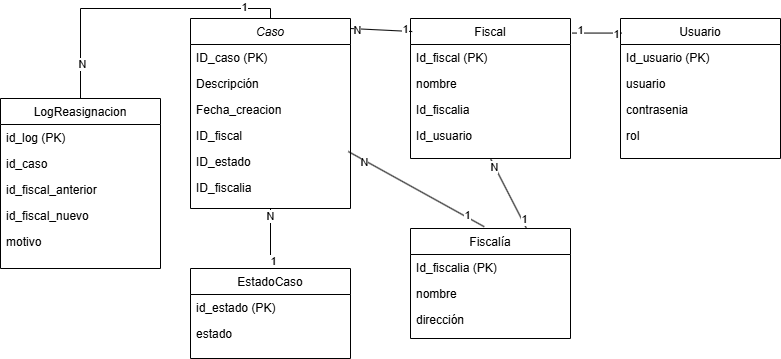

The diagram above was exported from draw.io. Its source (the exported page's mxGraphModel, read from the mxfile embedded in the PNG):
<mxGraphModel dx="1111" dy="437" grid="1" gridSize="10" guides="1" tooltips="1" connect="1" arrows="1" fold="1" page="1" pageScale="1" pageWidth="827" pageHeight="1169" math="0" shadow="0">
  <root>
    <mxCell id="WIyWlLk6GJQsqaUBKTNV-0" />
    <mxCell id="WIyWlLk6GJQsqaUBKTNV-1" parent="WIyWlLk6GJQsqaUBKTNV-0" />
    <mxCell id="zkfFHV4jXpPFQw0GAbJ--0" value="Caso" style="swimlane;fontStyle=2;align=center;verticalAlign=top;childLayout=stackLayout;horizontal=1;startSize=26;horizontalStack=0;resizeParent=1;resizeLast=0;collapsible=1;marginBottom=0;rounded=0;shadow=0;strokeWidth=1;" parent="WIyWlLk6GJQsqaUBKTNV-1" vertex="1">
      <mxGeometry x="210" y="55" width="160" height="190" as="geometry">
        <mxRectangle x="230" y="140" width="160" height="26" as="alternateBounds" />
      </mxGeometry>
    </mxCell>
    <mxCell id="zkfFHV4jXpPFQw0GAbJ--1" value="ID_caso (PK)" style="text;align=left;verticalAlign=top;spacingLeft=4;spacingRight=4;overflow=hidden;rotatable=0;points=[[0,0.5],[1,0.5]];portConstraint=eastwest;" parent="zkfFHV4jXpPFQw0GAbJ--0" vertex="1">
      <mxGeometry y="26" width="160" height="26" as="geometry" />
    </mxCell>
    <mxCell id="zkfFHV4jXpPFQw0GAbJ--2" value="Descripción" style="text;align=left;verticalAlign=top;spacingLeft=4;spacingRight=4;overflow=hidden;rotatable=0;points=[[0,0.5],[1,0.5]];portConstraint=eastwest;rounded=0;shadow=0;html=0;" parent="zkfFHV4jXpPFQw0GAbJ--0" vertex="1">
      <mxGeometry y="52" width="160" height="26" as="geometry" />
    </mxCell>
    <mxCell id="zkfFHV4jXpPFQw0GAbJ--3" value="Fecha_creacion" style="text;align=left;verticalAlign=top;spacingLeft=4;spacingRight=4;overflow=hidden;rotatable=0;points=[[0,0.5],[1,0.5]];portConstraint=eastwest;rounded=0;shadow=0;html=0;" parent="zkfFHV4jXpPFQw0GAbJ--0" vertex="1">
      <mxGeometry y="78" width="160" height="26" as="geometry" />
    </mxCell>
    <mxCell id="a6eMmlPdDh4rJzbhEmlM-0" value="ID_fiscal" style="text;align=left;verticalAlign=top;spacingLeft=4;spacingRight=4;overflow=hidden;rotatable=0;points=[[0,0.5],[1,0.5]];portConstraint=eastwest;rounded=0;shadow=0;html=0;" parent="zkfFHV4jXpPFQw0GAbJ--0" vertex="1">
      <mxGeometry y="104" width="160" height="26" as="geometry" />
    </mxCell>
    <mxCell id="a6eMmlPdDh4rJzbhEmlM-1" value="ID_estado" style="text;align=left;verticalAlign=top;spacingLeft=4;spacingRight=4;overflow=hidden;rotatable=0;points=[[0,0.5],[1,0.5]];portConstraint=eastwest;rounded=0;shadow=0;html=0;" parent="zkfFHV4jXpPFQw0GAbJ--0" vertex="1">
      <mxGeometry y="130" width="160" height="26" as="geometry" />
    </mxCell>
    <mxCell id="a6eMmlPdDh4rJzbhEmlM-2" value="ID_fiscalia" style="text;align=left;verticalAlign=top;spacingLeft=4;spacingRight=4;overflow=hidden;rotatable=0;points=[[0,0.5],[1,0.5]];portConstraint=eastwest;rounded=0;shadow=0;html=0;" parent="zkfFHV4jXpPFQw0GAbJ--0" vertex="1">
      <mxGeometry y="156" width="160" height="26" as="geometry" />
    </mxCell>
    <mxCell id="zkfFHV4jXpPFQw0GAbJ--17" value="Fiscal" style="swimlane;fontStyle=0;align=center;verticalAlign=top;childLayout=stackLayout;horizontal=1;startSize=26;horizontalStack=0;resizeParent=1;resizeLast=0;collapsible=1;marginBottom=0;rounded=0;shadow=0;strokeWidth=1;" parent="WIyWlLk6GJQsqaUBKTNV-1" vertex="1">
      <mxGeometry x="430" y="55" width="160" height="140" as="geometry">
        <mxRectangle x="550" y="140" width="160" height="26" as="alternateBounds" />
      </mxGeometry>
    </mxCell>
    <mxCell id="zkfFHV4jXpPFQw0GAbJ--18" value="Id_fiscal (PK)" style="text;align=left;verticalAlign=top;spacingLeft=4;spacingRight=4;overflow=hidden;rotatable=0;points=[[0,0.5],[1,0.5]];portConstraint=eastwest;" parent="zkfFHV4jXpPFQw0GAbJ--17" vertex="1">
      <mxGeometry y="26" width="160" height="26" as="geometry" />
    </mxCell>
    <mxCell id="zkfFHV4jXpPFQw0GAbJ--19" value="nombre" style="text;align=left;verticalAlign=top;spacingLeft=4;spacingRight=4;overflow=hidden;rotatable=0;points=[[0,0.5],[1,0.5]];portConstraint=eastwest;rounded=0;shadow=0;html=0;" parent="zkfFHV4jXpPFQw0GAbJ--17" vertex="1">
      <mxGeometry y="52" width="160" height="26" as="geometry" />
    </mxCell>
    <mxCell id="zkfFHV4jXpPFQw0GAbJ--20" value="Id_fiscalia" style="text;align=left;verticalAlign=top;spacingLeft=4;spacingRight=4;overflow=hidden;rotatable=0;points=[[0,0.5],[1,0.5]];portConstraint=eastwest;rounded=0;shadow=0;html=0;" parent="zkfFHV4jXpPFQw0GAbJ--17" vertex="1">
      <mxGeometry y="78" width="160" height="26" as="geometry" />
    </mxCell>
    <mxCell id="zkfFHV4jXpPFQw0GAbJ--21" value="Id_usuario" style="text;align=left;verticalAlign=top;spacingLeft=4;spacingRight=4;overflow=hidden;rotatable=0;points=[[0,0.5],[1,0.5]];portConstraint=eastwest;rounded=0;shadow=0;html=0;" parent="zkfFHV4jXpPFQw0GAbJ--17" vertex="1">
      <mxGeometry y="104" width="160" height="26" as="geometry" />
    </mxCell>
    <mxCell id="a6eMmlPdDh4rJzbhEmlM-3" value="Fiscalía" style="swimlane;fontStyle=0;align=center;verticalAlign=top;childLayout=stackLayout;horizontal=1;startSize=26;horizontalStack=0;resizeParent=1;resizeLast=0;collapsible=1;marginBottom=0;rounded=0;shadow=0;strokeWidth=1;" parent="WIyWlLk6GJQsqaUBKTNV-1" vertex="1">
      <mxGeometry x="430" y="265" width="160" height="110" as="geometry">
        <mxRectangle x="550" y="140" width="160" height="26" as="alternateBounds" />
      </mxGeometry>
    </mxCell>
    <mxCell id="a6eMmlPdDh4rJzbhEmlM-4" value="Id_fiscalia (PK)" style="text;align=left;verticalAlign=top;spacingLeft=4;spacingRight=4;overflow=hidden;rotatable=0;points=[[0,0.5],[1,0.5]];portConstraint=eastwest;" parent="a6eMmlPdDh4rJzbhEmlM-3" vertex="1">
      <mxGeometry y="26" width="160" height="26" as="geometry" />
    </mxCell>
    <mxCell id="a6eMmlPdDh4rJzbhEmlM-5" value="nombre" style="text;align=left;verticalAlign=top;spacingLeft=4;spacingRight=4;overflow=hidden;rotatable=0;points=[[0,0.5],[1,0.5]];portConstraint=eastwest;rounded=0;shadow=0;html=0;" parent="a6eMmlPdDh4rJzbhEmlM-3" vertex="1">
      <mxGeometry y="52" width="160" height="26" as="geometry" />
    </mxCell>
    <mxCell id="a6eMmlPdDh4rJzbhEmlM-6" value="dirección" style="text;align=left;verticalAlign=top;spacingLeft=4;spacingRight=4;overflow=hidden;rotatable=0;points=[[0,0.5],[1,0.5]];portConstraint=eastwest;rounded=0;shadow=0;html=0;" parent="a6eMmlPdDh4rJzbhEmlM-3" vertex="1">
      <mxGeometry y="78" width="160" height="26" as="geometry" />
    </mxCell>
    <mxCell id="a6eMmlPdDh4rJzbhEmlM-8" value="Usuario" style="swimlane;fontStyle=0;align=center;verticalAlign=top;childLayout=stackLayout;horizontal=1;startSize=26;horizontalStack=0;resizeParent=1;resizeLast=0;collapsible=1;marginBottom=0;rounded=0;shadow=0;strokeWidth=1;" parent="WIyWlLk6GJQsqaUBKTNV-1" vertex="1">
      <mxGeometry x="640" y="55" width="160" height="140" as="geometry">
        <mxRectangle x="550" y="140" width="160" height="26" as="alternateBounds" />
      </mxGeometry>
    </mxCell>
    <mxCell id="a6eMmlPdDh4rJzbhEmlM-9" value="Id_usuario (PK)" style="text;align=left;verticalAlign=top;spacingLeft=4;spacingRight=4;overflow=hidden;rotatable=0;points=[[0,0.5],[1,0.5]];portConstraint=eastwest;" parent="a6eMmlPdDh4rJzbhEmlM-8" vertex="1">
      <mxGeometry y="26" width="160" height="26" as="geometry" />
    </mxCell>
    <mxCell id="a6eMmlPdDh4rJzbhEmlM-10" value="usuario" style="text;align=left;verticalAlign=top;spacingLeft=4;spacingRight=4;overflow=hidden;rotatable=0;points=[[0,0.5],[1,0.5]];portConstraint=eastwest;rounded=0;shadow=0;html=0;" parent="a6eMmlPdDh4rJzbhEmlM-8" vertex="1">
      <mxGeometry y="52" width="160" height="26" as="geometry" />
    </mxCell>
    <mxCell id="a6eMmlPdDh4rJzbhEmlM-11" value="contrasenia" style="text;align=left;verticalAlign=top;spacingLeft=4;spacingRight=4;overflow=hidden;rotatable=0;points=[[0,0.5],[1,0.5]];portConstraint=eastwest;rounded=0;shadow=0;html=0;" parent="a6eMmlPdDh4rJzbhEmlM-8" vertex="1">
      <mxGeometry y="78" width="160" height="26" as="geometry" />
    </mxCell>
    <mxCell id="a6eMmlPdDh4rJzbhEmlM-12" value="rol" style="text;align=left;verticalAlign=top;spacingLeft=4;spacingRight=4;overflow=hidden;rotatable=0;points=[[0,0.5],[1,0.5]];portConstraint=eastwest;rounded=0;shadow=0;html=0;" parent="a6eMmlPdDh4rJzbhEmlM-8" vertex="1">
      <mxGeometry y="104" width="160" height="26" as="geometry" />
    </mxCell>
    <mxCell id="a6eMmlPdDh4rJzbhEmlM-13" value="LogReasignacion" style="swimlane;fontStyle=0;align=center;verticalAlign=top;childLayout=stackLayout;horizontal=1;startSize=26;horizontalStack=0;resizeParent=1;resizeLast=0;collapsible=1;marginBottom=0;rounded=0;shadow=0;strokeWidth=1;" parent="WIyWlLk6GJQsqaUBKTNV-1" vertex="1">
      <mxGeometry x="20" y="135" width="160" height="170" as="geometry">
        <mxRectangle x="550" y="140" width="160" height="26" as="alternateBounds" />
      </mxGeometry>
    </mxCell>
    <mxCell id="a6eMmlPdDh4rJzbhEmlM-14" value="id_log (PK)" style="text;align=left;verticalAlign=top;spacingLeft=4;spacingRight=4;overflow=hidden;rotatable=0;points=[[0,0.5],[1,0.5]];portConstraint=eastwest;" parent="a6eMmlPdDh4rJzbhEmlM-13" vertex="1">
      <mxGeometry y="26" width="160" height="26" as="geometry" />
    </mxCell>
    <mxCell id="a6eMmlPdDh4rJzbhEmlM-15" value="id_caso" style="text;align=left;verticalAlign=top;spacingLeft=4;spacingRight=4;overflow=hidden;rotatable=0;points=[[0,0.5],[1,0.5]];portConstraint=eastwest;rounded=0;shadow=0;html=0;" parent="a6eMmlPdDh4rJzbhEmlM-13" vertex="1">
      <mxGeometry y="52" width="160" height="26" as="geometry" />
    </mxCell>
    <mxCell id="a6eMmlPdDh4rJzbhEmlM-16" value="id_fiscal_anterior" style="text;align=left;verticalAlign=top;spacingLeft=4;spacingRight=4;overflow=hidden;rotatable=0;points=[[0,0.5],[1,0.5]];portConstraint=eastwest;rounded=0;shadow=0;html=0;" parent="a6eMmlPdDh4rJzbhEmlM-13" vertex="1">
      <mxGeometry y="78" width="160" height="26" as="geometry" />
    </mxCell>
    <mxCell id="a6eMmlPdDh4rJzbhEmlM-17" value="id_fiscal_nuevo" style="text;align=left;verticalAlign=top;spacingLeft=4;spacingRight=4;overflow=hidden;rotatable=0;points=[[0,0.5],[1,0.5]];portConstraint=eastwest;rounded=0;shadow=0;html=0;" parent="a6eMmlPdDh4rJzbhEmlM-13" vertex="1">
      <mxGeometry y="104" width="160" height="26" as="geometry" />
    </mxCell>
    <mxCell id="a6eMmlPdDh4rJzbhEmlM-18" value="motivo" style="text;align=left;verticalAlign=top;spacingLeft=4;spacingRight=4;overflow=hidden;rotatable=0;points=[[0,0.5],[1,0.5]];portConstraint=eastwest;rounded=0;shadow=0;html=0;" parent="a6eMmlPdDh4rJzbhEmlM-13" vertex="1">
      <mxGeometry y="130" width="160" height="26" as="geometry" />
    </mxCell>
    <mxCell id="a6eMmlPdDh4rJzbhEmlM-19" value="EstadoCaso" style="swimlane;fontStyle=0;align=center;verticalAlign=top;childLayout=stackLayout;horizontal=1;startSize=26;horizontalStack=0;resizeParent=1;resizeLast=0;collapsible=1;marginBottom=0;rounded=0;shadow=0;strokeWidth=1;" parent="WIyWlLk6GJQsqaUBKTNV-1" vertex="1">
      <mxGeometry x="210" y="305" width="160" height="90" as="geometry">
        <mxRectangle x="550" y="140" width="160" height="26" as="alternateBounds" />
      </mxGeometry>
    </mxCell>
    <mxCell id="a6eMmlPdDh4rJzbhEmlM-20" value="id_estado (PK)" style="text;align=left;verticalAlign=top;spacingLeft=4;spacingRight=4;overflow=hidden;rotatable=0;points=[[0,0.5],[1,0.5]];portConstraint=eastwest;" parent="a6eMmlPdDh4rJzbhEmlM-19" vertex="1">
      <mxGeometry y="26" width="160" height="26" as="geometry" />
    </mxCell>
    <mxCell id="a6eMmlPdDh4rJzbhEmlM-21" value="estado" style="text;align=left;verticalAlign=top;spacingLeft=4;spacingRight=4;overflow=hidden;rotatable=0;points=[[0,0.5],[1,0.5]];portConstraint=eastwest;rounded=0;shadow=0;html=0;" parent="a6eMmlPdDh4rJzbhEmlM-19" vertex="1">
      <mxGeometry y="52" width="160" height="26" as="geometry" />
    </mxCell>
    <mxCell id="a6eMmlPdDh4rJzbhEmlM-25" value="" style="endArrow=none;html=1;rounded=0;entryX=0.011;entryY=0.093;entryDx=0;entryDy=0;entryPerimeter=0;" parent="WIyWlLk6GJQsqaUBKTNV-1" target="zkfFHV4jXpPFQw0GAbJ--17" edge="1">
      <mxGeometry width="50" height="50" relative="1" as="geometry">
        <mxPoint x="370" y="65" as="sourcePoint" />
        <mxPoint x="420" y="135" as="targetPoint" />
      </mxGeometry>
    </mxCell>
    <mxCell id="a6eMmlPdDh4rJzbhEmlM-27" value="N" style="edgeLabel;html=1;align=center;verticalAlign=middle;resizable=0;points=[];" parent="a6eMmlPdDh4rJzbhEmlM-25" vertex="1" connectable="0">
      <mxGeometry x="-0.7588" y="-1" relative="1" as="geometry">
        <mxPoint as="offset" />
      </mxGeometry>
    </mxCell>
    <mxCell id="a6eMmlPdDh4rJzbhEmlM-28" value="1" style="edgeLabel;html=1;align=center;verticalAlign=middle;resizable=0;points=[];" parent="a6eMmlPdDh4rJzbhEmlM-25" vertex="1" connectable="0">
      <mxGeometry x="0.742" y="2" relative="1" as="geometry">
        <mxPoint as="offset" />
      </mxGeometry>
    </mxCell>
    <mxCell id="a6eMmlPdDh4rJzbhEmlM-30" value="" style="endArrow=none;html=1;rounded=0;entryX=0.461;entryY=-0.016;entryDx=0;entryDy=0;entryPerimeter=0;exitX=0.986;exitY=0.115;exitDx=0;exitDy=0;exitPerimeter=0;" parent="WIyWlLk6GJQsqaUBKTNV-1" source="a6eMmlPdDh4rJzbhEmlM-1" target="a6eMmlPdDh4rJzbhEmlM-3" edge="1">
      <mxGeometry width="50" height="50" relative="1" as="geometry">
        <mxPoint x="380" y="235" as="sourcePoint" />
        <mxPoint x="486" y="238" as="targetPoint" />
      </mxGeometry>
    </mxCell>
    <mxCell id="a6eMmlPdDh4rJzbhEmlM-31" value="N" style="edgeLabel;html=1;align=center;verticalAlign=middle;resizable=0;points=[];" parent="a6eMmlPdDh4rJzbhEmlM-30" vertex="1" connectable="0">
      <mxGeometry x="-0.7588" y="-1" relative="1" as="geometry">
        <mxPoint as="offset" />
      </mxGeometry>
    </mxCell>
    <mxCell id="a6eMmlPdDh4rJzbhEmlM-32" value="1" style="edgeLabel;html=1;align=center;verticalAlign=middle;resizable=0;points=[];" parent="a6eMmlPdDh4rJzbhEmlM-30" vertex="1" connectable="0">
      <mxGeometry x="0.742" y="2" relative="1" as="geometry">
        <mxPoint as="offset" />
      </mxGeometry>
    </mxCell>
    <mxCell id="a6eMmlPdDh4rJzbhEmlM-33" value="" style="endArrow=none;html=1;rounded=0;entryX=0.461;entryY=-0.016;entryDx=0;entryDy=0;entryPerimeter=0;exitX=0.5;exitY=1;exitDx=0;exitDy=0;" parent="WIyWlLk6GJQsqaUBKTNV-1" source="zkfFHV4jXpPFQw0GAbJ--17" edge="1">
      <mxGeometry width="50" height="50" relative="1" as="geometry">
        <mxPoint x="546" y="195" as="sourcePoint" />
        <mxPoint x="546" y="265" as="targetPoint" />
      </mxGeometry>
    </mxCell>
    <mxCell id="a6eMmlPdDh4rJzbhEmlM-34" value="N" style="edgeLabel;html=1;align=center;verticalAlign=middle;resizable=0;points=[];" parent="a6eMmlPdDh4rJzbhEmlM-33" vertex="1" connectable="0">
      <mxGeometry x="-0.7588" y="-1" relative="1" as="geometry">
        <mxPoint as="offset" />
      </mxGeometry>
    </mxCell>
    <mxCell id="a6eMmlPdDh4rJzbhEmlM-35" value="1" style="edgeLabel;html=1;align=center;verticalAlign=middle;resizable=0;points=[];" parent="a6eMmlPdDh4rJzbhEmlM-33" vertex="1" connectable="0">
      <mxGeometry x="0.742" y="2" relative="1" as="geometry">
        <mxPoint as="offset" />
      </mxGeometry>
    </mxCell>
    <mxCell id="a6eMmlPdDh4rJzbhEmlM-36" value="" style="endArrow=none;html=1;rounded=0;entryX=0.5;entryY=0;entryDx=0;entryDy=0;exitX=0.5;exitY=1;exitDx=0;exitDy=0;" parent="WIyWlLk6GJQsqaUBKTNV-1" source="zkfFHV4jXpPFQw0GAbJ--0" target="a6eMmlPdDh4rJzbhEmlM-19" edge="1">
      <mxGeometry width="50" height="50" relative="1" as="geometry">
        <mxPoint x="410" y="225" as="sourcePoint" />
        <mxPoint x="586" y="300" as="targetPoint" />
      </mxGeometry>
    </mxCell>
    <mxCell id="a6eMmlPdDh4rJzbhEmlM-37" value="N" style="edgeLabel;html=1;align=center;verticalAlign=middle;resizable=0;points=[];" parent="a6eMmlPdDh4rJzbhEmlM-36" vertex="1" connectable="0">
      <mxGeometry x="-0.7588" y="-1" relative="1" as="geometry">
        <mxPoint as="offset" />
      </mxGeometry>
    </mxCell>
    <mxCell id="a6eMmlPdDh4rJzbhEmlM-38" value="1" style="edgeLabel;html=1;align=center;verticalAlign=middle;resizable=0;points=[];" parent="a6eMmlPdDh4rJzbhEmlM-36" vertex="1" connectable="0">
      <mxGeometry x="0.742" y="2" relative="1" as="geometry">
        <mxPoint as="offset" />
      </mxGeometry>
    </mxCell>
    <mxCell id="a6eMmlPdDh4rJzbhEmlM-39" value="" style="endArrow=none;html=1;rounded=0;exitX=0.009;exitY=0.104;exitDx=0;exitDy=0;exitPerimeter=0;entryX=1.011;entryY=0.104;entryDx=0;entryDy=0;entryPerimeter=0;" parent="WIyWlLk6GJQsqaUBKTNV-1" source="a6eMmlPdDh4rJzbhEmlM-8" target="zkfFHV4jXpPFQw0GAbJ--17" edge="1">
      <mxGeometry width="50" height="50" relative="1" as="geometry">
        <mxPoint x="440" y="200" as="sourcePoint" />
        <mxPoint x="490" y="150" as="targetPoint" />
      </mxGeometry>
    </mxCell>
    <mxCell id="a6eMmlPdDh4rJzbhEmlM-40" value="1" style="edgeLabel;html=1;align=center;verticalAlign=middle;resizable=0;points=[];" parent="a6eMmlPdDh4rJzbhEmlM-39" vertex="1" connectable="0">
      <mxGeometry x="0.7075" y="-3" relative="1" as="geometry">
        <mxPoint as="offset" />
      </mxGeometry>
    </mxCell>
    <mxCell id="a6eMmlPdDh4rJzbhEmlM-41" value="1" style="edgeLabel;html=1;align=center;verticalAlign=middle;resizable=0;points=[];" parent="a6eMmlPdDh4rJzbhEmlM-39" vertex="1" connectable="0">
      <mxGeometry x="-0.7513" y="1" relative="1" as="geometry">
        <mxPoint as="offset" />
      </mxGeometry>
    </mxCell>
    <mxCell id="a6eMmlPdDh4rJzbhEmlM-45" value="" style="endArrow=none;html=1;rounded=0;entryX=0.5;entryY=0;entryDx=0;entryDy=0;exitX=0.5;exitY=0;exitDx=0;exitDy=0;edgeStyle=orthogonalEdgeStyle;" parent="WIyWlLk6GJQsqaUBKTNV-1" source="a6eMmlPdDh4rJzbhEmlM-13" target="zkfFHV4jXpPFQw0GAbJ--0" edge="1">
      <mxGeometry width="50" height="50" relative="1" as="geometry">
        <mxPoint x="140" y="40" as="sourcePoint" />
        <mxPoint x="202" y="43" as="targetPoint" />
      </mxGeometry>
    </mxCell>
    <mxCell id="a6eMmlPdDh4rJzbhEmlM-46" value="N" style="edgeLabel;html=1;align=center;verticalAlign=middle;resizable=0;points=[];" parent="a6eMmlPdDh4rJzbhEmlM-45" vertex="1" connectable="0">
      <mxGeometry x="-0.7588" y="-1" relative="1" as="geometry">
        <mxPoint as="offset" />
      </mxGeometry>
    </mxCell>
    <mxCell id="a6eMmlPdDh4rJzbhEmlM-47" value="1" style="edgeLabel;html=1;align=center;verticalAlign=middle;resizable=0;points=[];" parent="a6eMmlPdDh4rJzbhEmlM-45" vertex="1" connectable="0">
      <mxGeometry x="0.742" y="2" relative="1" as="geometry">
        <mxPoint as="offset" />
      </mxGeometry>
    </mxCell>
  </root>
</mxGraphModel>